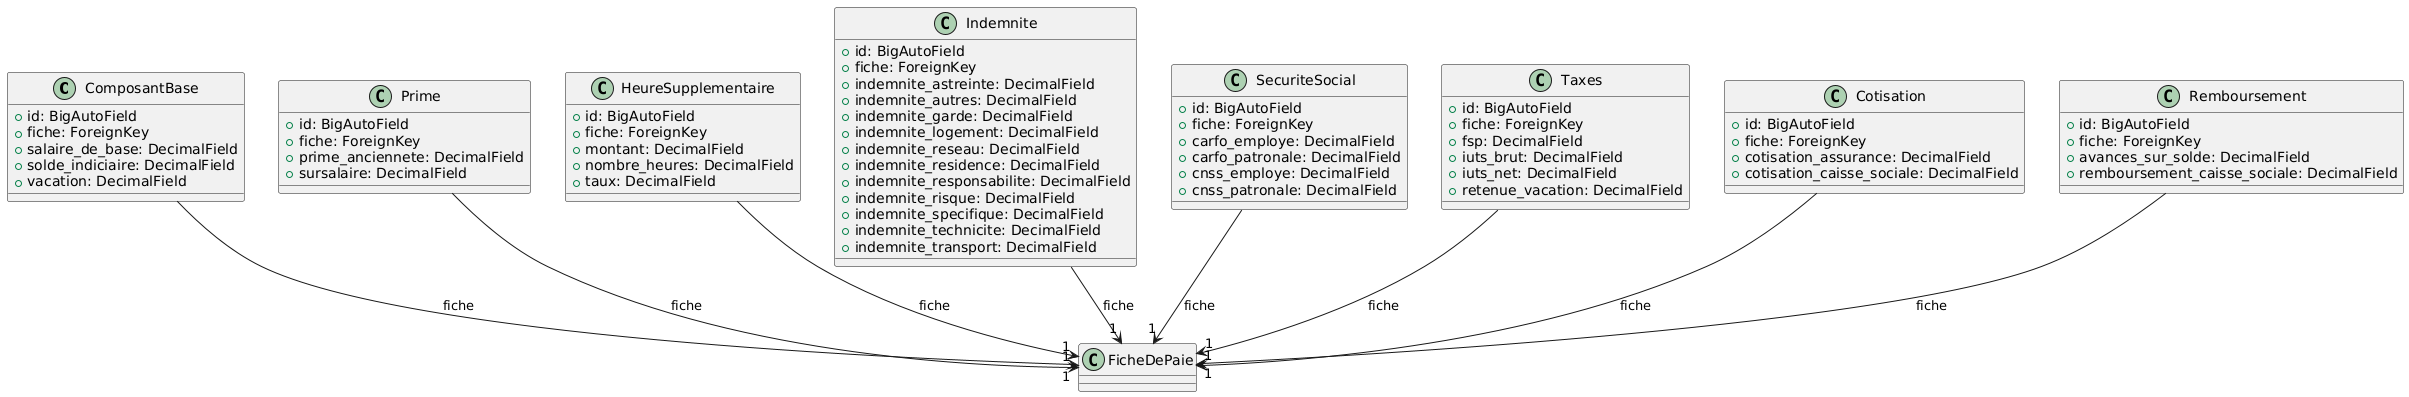

The diagram above was rendered by PlantUML. Its source (embedded in the PNG):
@startuml
' =========================
' Entités principales
' =========================

class ComposantBase {
    +id: BigAutoField
    +fiche: ForeignKey
    +salaire_de_base: DecimalField
    +solde_indiciaire: DecimalField
    +vacation: DecimalField
}

class Prime {
    +id: BigAutoField
    +fiche: ForeignKey
    +prime_anciennete: DecimalField
    +sursalaire: DecimalField
}

class HeureSupplementaire {
    +id: BigAutoField
    +fiche: ForeignKey
    +montant: DecimalField
    +nombre_heures: DecimalField
    +taux: DecimalField
}

class Indemnite {
    +id: BigAutoField
    +fiche: ForeignKey
    +indemnite_astreinte: DecimalField
    +indemnite_autres: DecimalField
    +indemnite_garde: DecimalField
    +indemnite_logement: DecimalField
    +indemnite_reseau: DecimalField
    +indemnite_residence: DecimalField
    +indemnite_responsabilite: DecimalField
    +indemnite_risque: DecimalField
    +indemnite_specifique: DecimalField
    +indemnite_technicite: DecimalField
    +indemnite_transport: DecimalField
}

class SecuriteSocial {
    +id: BigAutoField
    +fiche: ForeignKey
    +carfo_employe: DecimalField
    +carfo_patronale: DecimalField
    +cnss_employe: DecimalField
    +cnss_patronale: DecimalField
}

class Taxes {
    +id: BigAutoField
    +fiche: ForeignKey
    +fsp: DecimalField
    +iuts_brut: DecimalField
    +iuts_net: DecimalField
    +retenue_vacation: DecimalField
}

class Cotisation {
    +id: BigAutoField
    +fiche: ForeignKey
    +cotisation_assurance: DecimalField
    +cotisation_caisse_sociale: DecimalField
}

class Remboursement {
    +id: BigAutoField
    +fiche: ForeignKey
    +avances_sur_solde: DecimalField
    +remboursement_caisse_sociale: DecimalField
}

' =========================
' Relations principales
' =========================

ComposantBase --> "1" FicheDePaie : fiche
Prime --> "1" FicheDePaie : fiche
HeureSupplementaire --> "1" FicheDePaie : fiche
Indemnite --> "1" FicheDePaie : fiche
SecuriteSocial --> "1" FicheDePaie : fiche
Taxes --> "1" FicheDePaie : fiche
Cotisation --> "1" FicheDePaie : fiche
Remboursement --> "1" FicheDePaie : fiche
@enduml